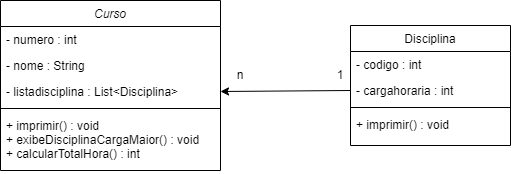

The diagram above was exported from draw.io. Its source (the exported page's mxGraphModel, read from the mxfile embedded in the PNG):
<mxGraphModel dx="1434" dy="796" grid="0" gridSize="10" guides="0" tooltips="1" connect="1" arrows="1" fold="1" page="1" pageScale="1" pageWidth="827" pageHeight="1169" math="0" shadow="0">
  <root>
    <mxCell id="WIyWlLk6GJQsqaUBKTNV-0" />
    <mxCell id="WIyWlLk6GJQsqaUBKTNV-1" parent="WIyWlLk6GJQsqaUBKTNV-0" />
    <mxCell id="zkfFHV4jXpPFQw0GAbJ--0" value="Curso&#10;" style="swimlane;fontStyle=2;align=center;verticalAlign=top;childLayout=stackLayout;horizontal=1;startSize=26;horizontalStack=0;resizeParent=1;resizeLast=0;collapsible=1;marginBottom=0;rounded=0;shadow=0;strokeWidth=1;" parent="WIyWlLk6GJQsqaUBKTNV-1" vertex="1">
      <mxGeometry x="160" y="120" width="220" height="170" as="geometry">
        <mxRectangle x="230" y="140" width="160" height="26" as="alternateBounds" />
      </mxGeometry>
    </mxCell>
    <mxCell id="zkfFHV4jXpPFQw0GAbJ--1" value="- numero : int" style="text;align=left;verticalAlign=top;spacingLeft=4;spacingRight=4;overflow=hidden;rotatable=0;points=[[0,0.5],[1,0.5]];portConstraint=eastwest;" parent="zkfFHV4jXpPFQw0GAbJ--0" vertex="1">
      <mxGeometry y="26" width="220" height="26" as="geometry" />
    </mxCell>
    <mxCell id="zkfFHV4jXpPFQw0GAbJ--2" value="- nome : String" style="text;align=left;verticalAlign=top;spacingLeft=4;spacingRight=4;overflow=hidden;rotatable=0;points=[[0,0.5],[1,0.5]];portConstraint=eastwest;rounded=0;shadow=0;html=0;" parent="zkfFHV4jXpPFQw0GAbJ--0" vertex="1">
      <mxGeometry y="52" width="220" height="26" as="geometry" />
    </mxCell>
    <mxCell id="zkfFHV4jXpPFQw0GAbJ--3" value="- listadisciplina : List&lt;Disciplina&gt;" style="text;align=left;verticalAlign=top;spacingLeft=4;spacingRight=4;overflow=hidden;rotatable=0;points=[[0,0.5],[1,0.5]];portConstraint=eastwest;rounded=0;shadow=0;html=0;" parent="zkfFHV4jXpPFQw0GAbJ--0" vertex="1">
      <mxGeometry y="78" width="220" height="26" as="geometry" />
    </mxCell>
    <mxCell id="zkfFHV4jXpPFQw0GAbJ--4" value="" style="line;html=1;strokeWidth=1;align=left;verticalAlign=middle;spacingTop=-1;spacingLeft=3;spacingRight=3;rotatable=0;labelPosition=right;points=[];portConstraint=eastwest;" parent="zkfFHV4jXpPFQw0GAbJ--0" vertex="1">
      <mxGeometry y="104" width="220" height="8" as="geometry" />
    </mxCell>
    <mxCell id="zkfFHV4jXpPFQw0GAbJ--5" value="+ imprimir() : void&#10;+ exibeDisciplinaCargaMaior() : void&#10;+ calcularTotalHora() : int" style="text;align=left;verticalAlign=top;spacingLeft=4;spacingRight=4;overflow=hidden;rotatable=0;points=[[0,0.5],[1,0.5]];portConstraint=eastwest;" parent="zkfFHV4jXpPFQw0GAbJ--0" vertex="1">
      <mxGeometry y="112" width="220" height="58" as="geometry" />
    </mxCell>
    <mxCell id="zkfFHV4jXpPFQw0GAbJ--17" value="Disciplina" style="swimlane;fontStyle=0;align=center;verticalAlign=top;childLayout=stackLayout;horizontal=1;startSize=26;horizontalStack=0;resizeParent=1;resizeLast=0;collapsible=1;marginBottom=0;rounded=0;shadow=0;strokeWidth=1;" parent="WIyWlLk6GJQsqaUBKTNV-1" vertex="1">
      <mxGeometry x="510" y="145" width="160" height="120" as="geometry">
        <mxRectangle x="550" y="140" width="160" height="26" as="alternateBounds" />
      </mxGeometry>
    </mxCell>
    <mxCell id="zkfFHV4jXpPFQw0GAbJ--18" value="- codigo : int" style="text;align=left;verticalAlign=top;spacingLeft=4;spacingRight=4;overflow=hidden;rotatable=0;points=[[0,0.5],[1,0.5]];portConstraint=eastwest;" parent="zkfFHV4jXpPFQw0GAbJ--17" vertex="1">
      <mxGeometry y="26" width="160" height="26" as="geometry" />
    </mxCell>
    <mxCell id="zkfFHV4jXpPFQw0GAbJ--19" value="- cargahoraria : int" style="text;align=left;verticalAlign=top;spacingLeft=4;spacingRight=4;overflow=hidden;rotatable=0;points=[[0,0.5],[1,0.5]];portConstraint=eastwest;rounded=0;shadow=0;html=0;" parent="zkfFHV4jXpPFQw0GAbJ--17" vertex="1">
      <mxGeometry y="52" width="160" height="26" as="geometry" />
    </mxCell>
    <mxCell id="zkfFHV4jXpPFQw0GAbJ--23" value="" style="line;html=1;strokeWidth=1;align=left;verticalAlign=middle;spacingTop=-1;spacingLeft=3;spacingRight=3;rotatable=0;labelPosition=right;points=[];portConstraint=eastwest;" parent="zkfFHV4jXpPFQw0GAbJ--17" vertex="1">
      <mxGeometry y="78" width="160" height="8" as="geometry" />
    </mxCell>
    <mxCell id="zkfFHV4jXpPFQw0GAbJ--24" value="+ imprimir() : void" style="text;align=left;verticalAlign=top;spacingLeft=4;spacingRight=4;overflow=hidden;rotatable=0;points=[[0,0.5],[1,0.5]];portConstraint=eastwest;" parent="zkfFHV4jXpPFQw0GAbJ--17" vertex="1">
      <mxGeometry y="86" width="160" height="26" as="geometry" />
    </mxCell>
    <mxCell id="u95oKVD_NE6pVn2ZZ3ej-0" value="" style="endArrow=classic;html=1;rounded=0;entryX=1;entryY=0.5;entryDx=0;entryDy=0;exitX=0;exitY=0.5;exitDx=0;exitDy=0;" parent="WIyWlLk6GJQsqaUBKTNV-1" source="zkfFHV4jXpPFQw0GAbJ--19" target="zkfFHV4jXpPFQw0GAbJ--3" edge="1">
      <mxGeometry width="50" height="50" relative="1" as="geometry">
        <mxPoint x="440" y="430" as="sourcePoint" />
        <mxPoint x="490" y="380" as="targetPoint" />
      </mxGeometry>
    </mxCell>
    <mxCell id="u95oKVD_NE6pVn2ZZ3ej-1" value="1" style="text;html=1;strokeColor=none;fillColor=none;align=center;verticalAlign=middle;whiteSpace=wrap;rounded=0;" parent="WIyWlLk6GJQsqaUBKTNV-1" vertex="1">
      <mxGeometry x="470" y="180" width="60" height="30" as="geometry" />
    </mxCell>
    <mxCell id="u95oKVD_NE6pVn2ZZ3ej-2" value="n" style="text;html=1;strokeColor=none;fillColor=none;align=center;verticalAlign=middle;whiteSpace=wrap;rounded=0;" parent="WIyWlLk6GJQsqaUBKTNV-1" vertex="1">
      <mxGeometry x="370" y="180" width="60" height="30" as="geometry" />
    </mxCell>
  </root>
</mxGraphModel>